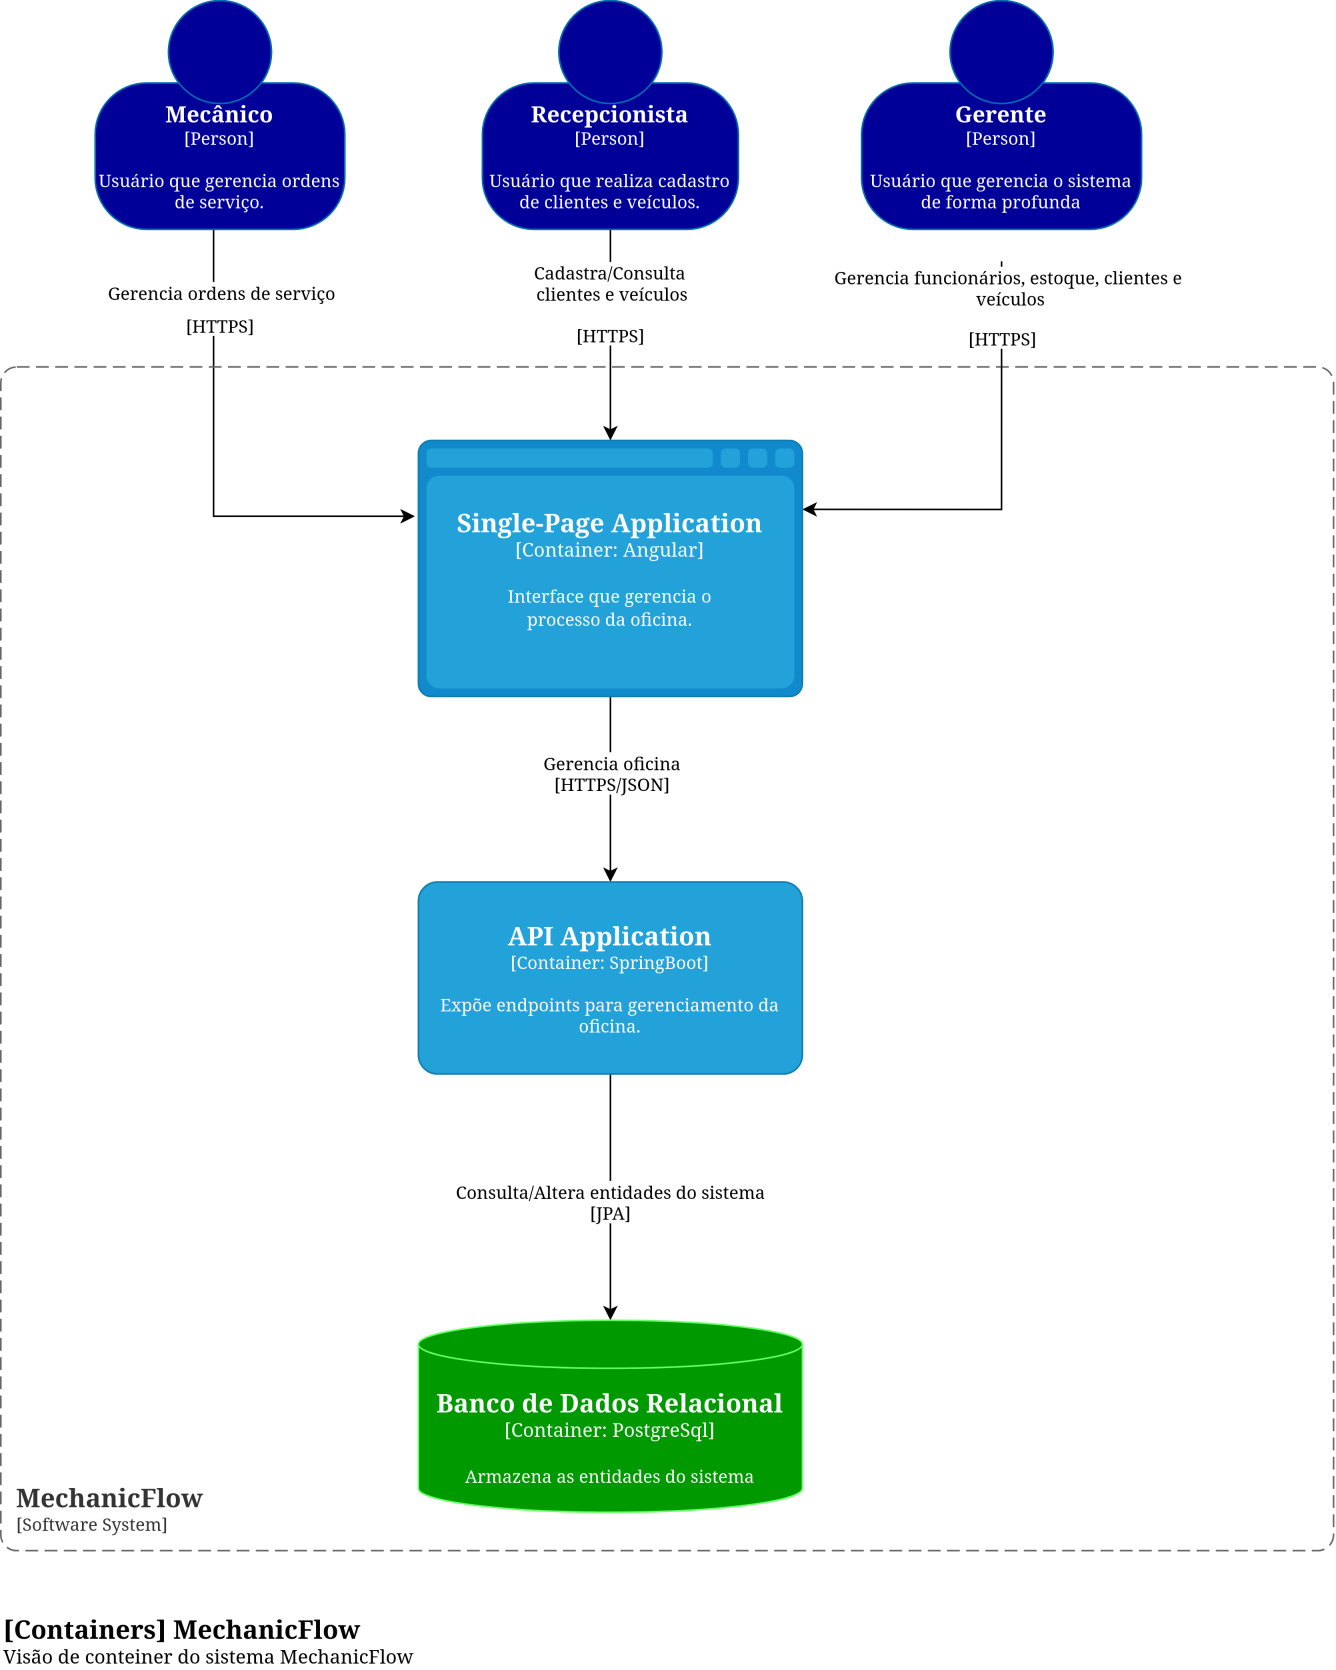

The diagram above was exported from draw.io. Its source (the exported page's mxGraphModel, read from the mxfile embedded in the PNG):
<mxGraphModel dx="1664" dy="1013" grid="0" gridSize="10" guides="1" tooltips="1" connect="1" arrows="1" fold="1" page="1" pageScale="1" pageWidth="827" pageHeight="1169" math="0" shadow="0">
  <root>
    <mxCell id="0" />
    <mxCell id="1" parent="0" />
    <mxCell id="kkzPKRKFzuDjoyojOz3b-19" edge="1" parent="1" style="edgeStyle=orthogonalEdgeStyle;rounded=0;orthogonalLoop=1;jettySize=auto;html=1;exitX=0.5;exitY=1;exitDx=0;exitDy=0;exitPerimeter=0;entryX=-0.009;entryY=0.296;entryDx=0;entryDy=0;entryPerimeter=0;libavoidRouting=1;" target="ajbW8vYpQWdI1Vc9clcw-3">
      <mxGeometry relative="1" as="geometry">
        <Array as="points">
          <mxPoint x="152" y="419" />
        </Array>
        <mxPoint x="152.00000000000023" y="240.00000000000023" as="sourcePoint" />
        <mxPoint x="272" y="535.25" as="targetPoint" />
      </mxGeometry>
    </mxCell>
    <mxCell id="kkzPKRKFzuDjoyojOz3b-23" connectable="0" parent="kkzPKRKFzuDjoyojOz3b-19" style="edgeLabel;html=1;align=center;verticalAlign=middle;resizable=0;points=[];" value="&lt;div&gt;Gerencia ordens de serviço&lt;/div&gt;&lt;div&gt;&lt;br&gt;&lt;/div&gt;" vertex="1">
      <mxGeometry relative="1" x="-0.401" y="4" as="geometry">
        <mxPoint y="-46" as="offset" />
      </mxGeometry>
    </mxCell>
    <mxCell id="ajbW8vYpQWdI1Vc9clcw-6" connectable="0" parent="kkzPKRKFzuDjoyojOz3b-19" style="edgeLabel;html=1;align=center;verticalAlign=middle;resizable=0;points=[];" value="[HTTPS]" vertex="1">
      <mxGeometry relative="1" x="-0.5289" as="geometry">
        <mxPoint x="3" y="-12" as="offset" />
      </mxGeometry>
    </mxCell>
    <object placeholders="1" c4Name="Mecânico" c4Type="Person" c4Description="Usuário que gerencia ordens de serviço." label="&lt;font style=&quot;font-size: 14px&quot;&gt;&lt;b&gt;%c4Name%&lt;/b&gt;&lt;/font&gt;&lt;div&gt;[%c4Type%]&lt;/div&gt;&lt;br&gt;&lt;div&gt;&lt;font style=&quot;font-size: 11px&quot;&gt;&lt;font&gt;%c4Description%&lt;/font&gt;&lt;/font&gt;&lt;/div&gt;" id="kkzPKRKFzuDjoyojOz3b-1">
      <mxCell parent="1" style="html=1;fontSize=11;dashed=0;whiteSpace=wrap;fillColor=light-dark(#000099,#000099);strokeColor=light-dark(#006EAF,#000099);fontColor=light-dark(#FFFFFF,#FFFFFF);shape=mxgraph.c4.person2;align=center;metaEdit=1;points=[[0.5,0,0],[1,0.5,0],[1,0.75,0],[0.75,1,0],[0.5,1,0],[0.25,1,0],[0,0.75,0],[0,0.5,0]];resizable=1;movable=1;rotatable=1;deletable=1;editable=1;locked=0;connectable=1;" vertex="1">
        <mxGeometry height="143" width="156" x="78" y="97" as="geometry" />
      </mxCell>
    </object>
    <mxCell id="kkzPKRKFzuDjoyojOz3b-20" edge="1" parent="1" source="kkzPKRKFzuDjoyojOz3b-15" style="rounded=0;orthogonalLoop=1;jettySize=auto;html=1;exitX=0.5;exitY=1;exitDx=0;exitDy=0;exitPerimeter=0;entryX=0.5;entryY=0;entryDx=0;entryDy=0;entryPerimeter=0;" target="ajbW8vYpQWdI1Vc9clcw-3" value="[HTTPS]">
      <mxGeometry relative="1" as="geometry">
        <mxPoint x="402.1291666666666" y="386" as="targetPoint" />
      </mxGeometry>
    </mxCell>
    <mxCell id="kkzPKRKFzuDjoyojOz3b-22" connectable="0" parent="kkzPKRKFzuDjoyojOz3b-20" style="edgeLabel;html=1;align=center;verticalAlign=middle;resizable=0;points=[];" value="&lt;div&gt;Cadastra/Consulta&amp;nbsp;&lt;/div&gt;&lt;div&gt;clientes e veículos&lt;/div&gt;&lt;div&gt;&lt;br&gt;&lt;/div&gt;" vertex="1">
      <mxGeometry relative="1" x="-0.0091" y="-2" as="geometry">
        <mxPoint x="2" y="-26" as="offset" />
      </mxGeometry>
    </mxCell>
    <object placeholders="1" c4Name="Recepcionista" c4Type="Person" c4Description="Usuário que realiza cadastro de clientes e veículos." label="&lt;font style=&quot;font-size: 14px&quot;&gt;&lt;b&gt;%c4Name%&lt;/b&gt;&lt;/font&gt;&lt;div&gt;[%c4Type%]&lt;/div&gt;&lt;br&gt;&lt;div&gt;&lt;font style=&quot;font-size: 11px&quot;&gt;&lt;font&gt;%c4Description%&lt;/font&gt;&lt;/font&gt;&lt;/div&gt;" id="kkzPKRKFzuDjoyojOz3b-15">
      <mxCell parent="1" style="html=1;fontSize=11;dashed=0;whiteSpace=wrap;fillColor=light-dark(#000099,#000099);strokeColor=light-dark(#006EAF,#0000CC);fontColor=light-dark(#FFFFFF,#FFFFFF);shape=mxgraph.c4.person2;align=center;metaEdit=1;points=[[0.5,0,0],[1,0.5,0],[1,0.75,0],[0.75,1,0],[0.5,1,0],[0.25,1,0],[0,0.75,0],[0,0.5,0]];resizable=1;movable=1;rotatable=1;deletable=1;editable=1;locked=0;connectable=1;" vertex="1">
        <mxGeometry height="143" width="160" x="320" y="97" as="geometry" />
      </mxCell>
    </object>
    <object placeholders="1" c4Name="Gerente" c4Type="Person" c4Description="Usuário que gerencia o sistema de forma profunda" label="&lt;font style=&quot;font-size: 14px&quot;&gt;&lt;b&gt;%c4Name%&lt;/b&gt;&lt;/font&gt;&lt;div&gt;[%c4Type%]&lt;/div&gt;&lt;br&gt;&lt;div&gt;&lt;font style=&quot;font-size: 11px&quot;&gt;&lt;font&gt;%c4Description%&lt;/font&gt;&lt;/font&gt;&lt;/div&gt;" id="kkzPKRKFzuDjoyojOz3b-16">
      <mxCell parent="1" style="html=1;fontSize=11;dashed=0;whiteSpace=wrap;fillColor=light-dark(#000099,#000099);strokeColor=light-dark(#006EAF,#0000CC);fontColor=light-dark(#FFFFFF,#FFFFFF);shape=mxgraph.c4.person2;align=center;metaEdit=1;points=[[0.5,0,0],[1,0.5,0],[1,0.75,0],[0.75,1,0],[0.5,1,0],[0.25,1,0],[0,0.75,0],[0,0.5,0]];resizable=1;movable=1;rotatable=1;deletable=1;editable=1;locked=0;connectable=1;" vertex="1">
        <mxGeometry height="143" width="175" x="557" y="97" as="geometry" />
      </mxCell>
    </object>
    <object placeholders="1" c4Name="MechanicFlow" c4Type="SystemScopeBoundary" c4Application="Software System" label="&lt;font style=&quot;font-size: 16px&quot;&gt;&lt;b&gt;&lt;div style=&quot;text-align: left&quot;&gt;%c4Name%&lt;/div&gt;&lt;/b&gt;&lt;/font&gt;&lt;div style=&quot;text-align: left&quot;&gt;[%c4Application%]&lt;/div&gt;" id="ajbW8vYpQWdI1Vc9clcw-2">
      <mxCell parent="1" style="rounded=1;fontSize=11;whiteSpace=wrap;html=1;dashed=1;arcSize=20;fillColor=none;strokeColor=#666666;fontColor=#333333;labelBackgroundColor=none;align=left;verticalAlign=bottom;labelBorderColor=none;spacingTop=0;spacing=10;dashPattern=8 4;metaEdit=1;rotatable=0;perimeter=rectanglePerimeter;noLabel=0;labelPadding=0;allowArrows=0;connectable=0;expand=0;recursiveResize=0;editable=1;pointerEvents=0;absoluteArcSize=1;points=[[0.25,0,0],[0.5,0,0],[0.75,0,0],[1,0.25,0],[1,0.5,0],[1,0.75,0],[0.75,1,0],[0.5,1,0],[0.25,1,0],[0,0.75,0],[0,0.5,0],[0,0.25,0]];" vertex="1">
        <mxGeometry height="740" width="833" x="19" y="326" as="geometry" />
      </mxCell>
    </object>
    <mxCell id="ajbW8vYpQWdI1Vc9clcw-4" edge="1" parent="1" style="edgeStyle=orthogonalEdgeStyle;rounded=0;orthogonalLoop=1;jettySize=auto;html=1;exitX=0.5;exitY=1;exitDx=0;exitDy=0;exitPerimeter=0;" value="">
      <mxGeometry relative="1" as="geometry">
        <Array as="points">
          <mxPoint x="644.53" y="415.05" />
        </Array>
        <mxPoint x="644.5" y="259.9999999999998" as="sourcePoint" />
        <mxPoint x="520" y="415.0526315789475" as="targetPoint" />
      </mxGeometry>
    </mxCell>
    <mxCell id="ajbW8vYpQWdI1Vc9clcw-5" connectable="0" parent="ajbW8vYpQWdI1Vc9clcw-4" style="edgeLabel;html=1;align=center;verticalAlign=middle;resizable=0;points=[];" value="&lt;div&gt;Gerencia funcionários, estoque, clientes e&amp;nbsp;&lt;/div&gt;&lt;div&gt;veículos&lt;/div&gt;&lt;div&gt;&lt;br&gt;&lt;/div&gt;" vertex="1">
      <mxGeometry relative="1" x="-0.4588" as="geometry">
        <mxPoint x="5" y="-53" as="offset" />
      </mxGeometry>
    </mxCell>
    <mxCell id="ajbW8vYpQWdI1Vc9clcw-8" connectable="0" parent="ajbW8vYpQWdI1Vc9clcw-4" style="edgeLabel;html=1;align=center;verticalAlign=middle;resizable=0;points=[];" value="[HTTPS]" vertex="1">
      <mxGeometry relative="1" x="-0.6137" y="-1" as="geometry">
        <mxPoint x="1" y="-7" as="offset" />
      </mxGeometry>
    </mxCell>
    <mxCell id="ajbW8vYpQWdI1Vc9clcw-10" edge="1" parent="1" source="ajbW8vYpQWdI1Vc9clcw-3" style="edgeStyle=orthogonalEdgeStyle;rounded=0;orthogonalLoop=1;jettySize=auto;html=1;" target="ajbW8vYpQWdI1Vc9clcw-9">
      <mxGeometry relative="1" as="geometry" />
    </mxCell>
    <mxCell id="ajbW8vYpQWdI1Vc9clcw-11" connectable="0" parent="ajbW8vYpQWdI1Vc9clcw-10" style="edgeLabel;html=1;align=center;verticalAlign=middle;resizable=0;points=[];" value="&lt;div&gt;Gerencia oficina&lt;/div&gt;&lt;div&gt;[HTTPS/JSON]&lt;/div&gt;" vertex="1">
      <mxGeometry relative="1" x="-0.3938" y="-1" as="geometry">
        <mxPoint x="1" y="12" as="offset" />
      </mxGeometry>
    </mxCell>
    <object placeholders="1" c4Name="Single-Page Application" c4Type="Container" c4Technology="Angular" c4Description="Interface que gerencia o &#10;processo da oficina." label="&lt;font style=&quot;font-size: 16px&quot;&gt;&lt;b&gt;%c4Name%&lt;/b&gt;&lt;/font&gt;&lt;div&gt;[%c4Type%:&amp;nbsp;%c4Technology%]&lt;/div&gt;&lt;br&gt;&lt;div&gt;&lt;font style=&quot;font-size: 11px&quot;&gt;&lt;font&gt;%c4Description%&lt;/font&gt;&lt;/font&gt;&lt;/div&gt;" id="ajbW8vYpQWdI1Vc9clcw-3">
      <mxCell parent="1" style="shape=mxgraph.c4.webBrowserContainer2;whiteSpace=wrap;html=1;boundedLbl=1;rounded=0;labelBackgroundColor=none;strokeColor=#118ACD;fillColor=#23A2D9;strokeColor=#118ACD;strokeColor2=#0E7DAD;fontSize=12;fontColor=light-dark(#FFFFFF,#FFFFFF);align=center;metaEdit=1;points=[[0.5,0,0],[1,0.25,0],[1,0.5,0],[1,0.75,0],[0.5,1,0],[0,0.75,0],[0,0.5,0],[0,0.25,0]];resizable=0;" vertex="1">
        <mxGeometry height="160" width="240" x="280" y="372" as="geometry" />
      </mxCell>
    </object>
    <mxCell id="ajbW8vYpQWdI1Vc9clcw-13" edge="1" parent="1" source="ajbW8vYpQWdI1Vc9clcw-9" style="edgeStyle=orthogonalEdgeStyle;rounded=0;orthogonalLoop=1;jettySize=auto;html=1;" target="ajbW8vYpQWdI1Vc9clcw-12">
      <mxGeometry relative="1" as="geometry" />
    </mxCell>
    <mxCell id="ajbW8vYpQWdI1Vc9clcw-14" connectable="0" parent="ajbW8vYpQWdI1Vc9clcw-13" style="edgeLabel;html=1;align=center;verticalAlign=middle;resizable=0;points=[];" value="&lt;div&gt;Consulta/Altera entidades do sistema&lt;/div&gt;&lt;div&gt;[JPA]&lt;/div&gt;" vertex="1">
      <mxGeometry relative="1" x="0.0173" y="-1" as="geometry">
        <mxPoint y="1" as="offset" />
      </mxGeometry>
    </mxCell>
    <object placeholders="1" c4Name="API Application" c4Type="Container" c4Technology="SpringBoot" c4Description="Expõe endpoints para gerenciamento da oficina." label="&lt;font style=&quot;font-size: 16px&quot;&gt;&lt;b&gt;%c4Name%&lt;/b&gt;&lt;/font&gt;&lt;div&gt;[%c4Type%: %c4Technology%]&lt;/div&gt;&lt;br&gt;&lt;div&gt;&lt;font style=&quot;font-size: 11px&quot;&gt;&lt;font&gt;%c4Description%&lt;/font&gt;&lt;/font&gt;&lt;/div&gt;" id="ajbW8vYpQWdI1Vc9clcw-9">
      <mxCell parent="1" style="rounded=1;whiteSpace=wrap;html=1;fontSize=11;labelBackgroundColor=none;fillColor=#23A2D9;fontColor=light-dark(#FFFFFF,#FFFFFF);align=center;arcSize=10;strokeColor=#0E7DAD;metaEdit=1;resizable=0;points=[[0.25,0,0],[0.5,0,0],[0.75,0,0],[1,0.25,0],[1,0.5,0],[1,0.75,0],[0.75,1,0],[0.5,1,0],[0.25,1,0],[0,0.75,0],[0,0.5,0],[0,0.25,0]];" vertex="1">
        <mxGeometry height="120" width="240" x="280" y="648" as="geometry" />
      </mxCell>
    </object>
    <object placeholders="1" c4Name="Banco de Dados Relacional" c4Type="Container" c4Technology="PostgreSql" c4Description="Armazena as entidades do sistema" label="&lt;font style=&quot;font-size: 16px&quot;&gt;&lt;b&gt;%c4Name%&lt;/b&gt;&lt;/font&gt;&lt;div&gt;[%c4Type%:&amp;nbsp;%c4Technology%]&lt;/div&gt;&lt;br&gt;&lt;div&gt;&lt;font style=&quot;font-size: 11px&quot;&gt;&lt;font&gt;%c4Description%&lt;/font&gt;&lt;/font&gt;&lt;/div&gt;" id="ajbW8vYpQWdI1Vc9clcw-12">
      <mxCell parent="1" style="shape=cylinder3;size=15;whiteSpace=wrap;html=1;boundedLbl=1;rounded=0;labelBackgroundColor=none;fillColor=#009900;fontSize=12;fontColor=light-dark(#FFFFFF,#FFFFFF);align=center;strokeColor=#66FF66;metaEdit=1;points=[[0.5,0,0],[1,0.25,0],[1,0.5,0],[1,0.75,0],[0.5,1,0],[0,0.75,0],[0,0.5,0],[0,0.25,0]];resizable=0;" vertex="1">
        <mxGeometry height="120" width="240" x="280" y="922" as="geometry" />
      </mxCell>
    </object>
    <object placeholders="1" c4Name="[Containers] MechanicFlow" c4Type="ContainerDiagramTitle" c4Description="Visão de conteiner do sistema MechanicFlow" label="&lt;font style=&quot;font-size: 16px&quot;&gt;&lt;b&gt;&lt;div style=&quot;text-align: left&quot;&gt;%c4Name%&lt;/div&gt;&lt;/b&gt;&lt;/font&gt;&lt;div style=&quot;text-align: left&quot;&gt;%c4Description%&lt;/div&gt;" id="ajbW8vYpQWdI1Vc9clcw-15">
      <mxCell parent="1" style="text;html=1;strokeColor=none;fillColor=none;align=left;verticalAlign=top;whiteSpace=wrap;rounded=0;metaEdit=1;allowArrows=0;resizable=1;rotatable=0;connectable=0;recursiveResize=0;expand=0;pointerEvents=0;points=[[0.25,0,0],[0.5,0,0],[0.75,0,0],[1,0.25,0],[1,0.5,0],[1,0.75,0],[0.75,1,0],[0.5,1,0],[0.25,1,0],[0,0.75,0],[0,0.5,0],[0,0.25,0]];" vertex="1">
        <mxGeometry height="40" width="260" x="19" y="1099" as="geometry" />
      </mxCell>
    </object>
  </root>
</mxGraphModel>